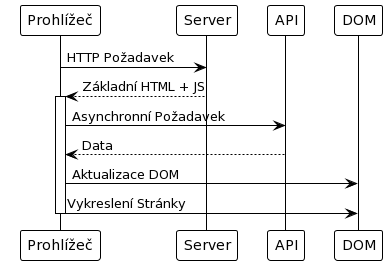

The diagram above was rendered by PlantUML. Its source (embedded in the PNG):
@startuml
!theme mono
participant Prohlížeč as Prohlížeč
participant Server as Server
participant API as API
participant DOM as DOM
Prohlížeč -> Server : HTTP Požadavek
Server --> Prohlížeč : Základní HTML + JS
activate Prohlížeč
Prohlížeč -> API : Asynchronní Požadavek
API --> Prohlížeč : Data
Prohlížeč -> DOM : Aktualizace DOM
Prohlížeč -> DOM : Vykreslení Stránky
deactivate Prohlížeč
@enduml